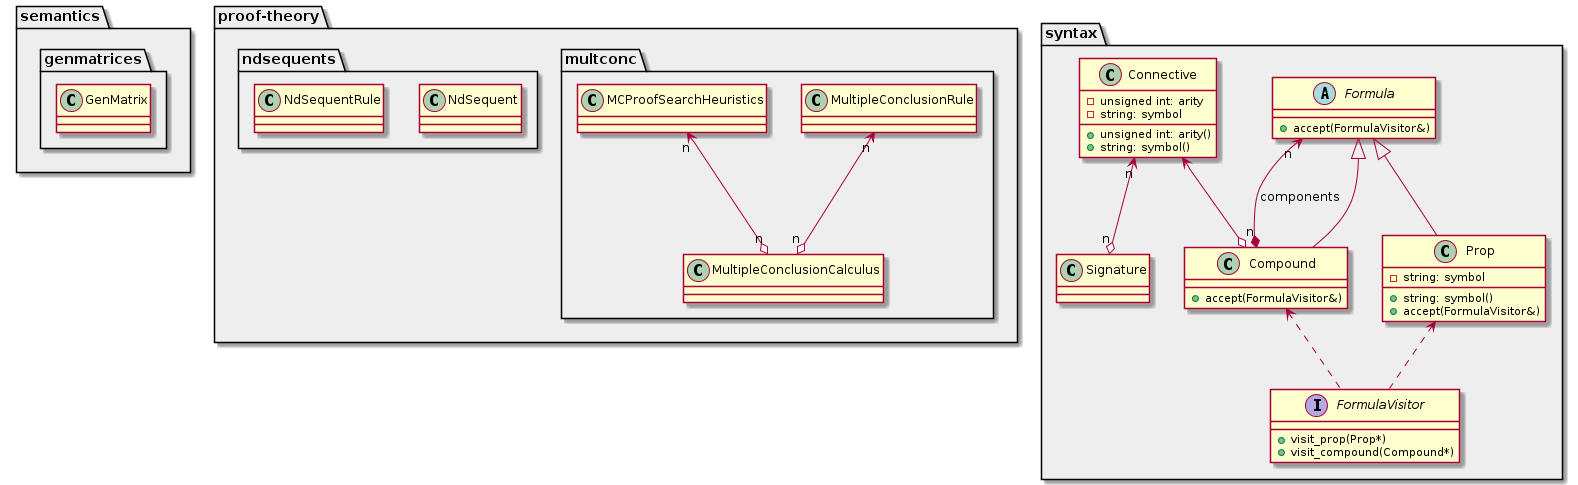

The diagram above was rendered by PlantUML. Its source (embedded in the PNG):
@startuml

package "semantics" #eeeeee {
    package "genmatrices" #eeeeee {
        class GenMatrix {}
    }
}

package "proof-theory" #eeeeee {
    package "multconc" #eeeeee {
        class MultipleConclusionRule {}
        class MultipleConclusionCalculus {}
        class MCProofSearchHeuristics {}

        MultipleConclusionRule "n" <--o "n" MultipleConclusionCalculus
        MCProofSearchHeuristics "n" <--o "n" MultipleConclusionCalculus
    }

    package "ndsequents" #eeeeee {
        class NdSequent {}
        class NdSequentRule {}
    }
}

package "syntax" #eeeeee {
    abstract class Formula {
        +accept(FormulaVisitor&)
    }
    class Prop {
        -string: symbol
        +string: symbol()
        +accept(FormulaVisitor&)
    }
    class Compound {
        +accept(FormulaVisitor&)
    }
    class Connective {
        -unsigned int: arity
        -string: symbol
        +unsigned int: arity()
        +string: symbol()
    }
    class Signature {}
    interface FormulaVisitor {
        +visit_prop(Prop*)
        +visit_compound(Compound*)
    }

    Formula <|-- Prop
    Formula <|-- Compound
    Connective <--o Compound
    Formula "n" <--* "n" Compound : components
    Connective "n" <--o "n" Signature
    Prop <.. FormulaVisitor
    Compound <.. FormulaVisitor
}
@enduml